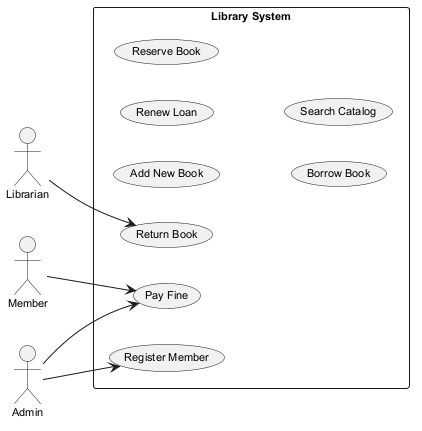

The diagram above was rendered by PlantUML. Its source (embedded in the PNG):
@startuml
skinparam defaultFontSize 11
left to right direction
actor "Librarian" as L
actor "Member" as M
actor "Admin" as A
rectangle "Library System" {
  usecase "Pay Fine" as UC_PayFine
  usecase "Add New Book" as UC_AddNewBook
  usecase "Return Book" as UC_ReturnBook
  usecase "Renew Loan" as UC_RenewLoan
  usecase "Reserve Book" as UC_ReserveBook
  usecase "Register Member" as UC_RegisterMember
  usecase "Borrow Book" as UC_BorrowBook
  usecase "Search Catalog" as UC_SearchCatalog
}
L --> UC_ReturnBook
M --> UC_PayFine
A --> UC_PayFine
A --> UC_RegisterMember
@enduml